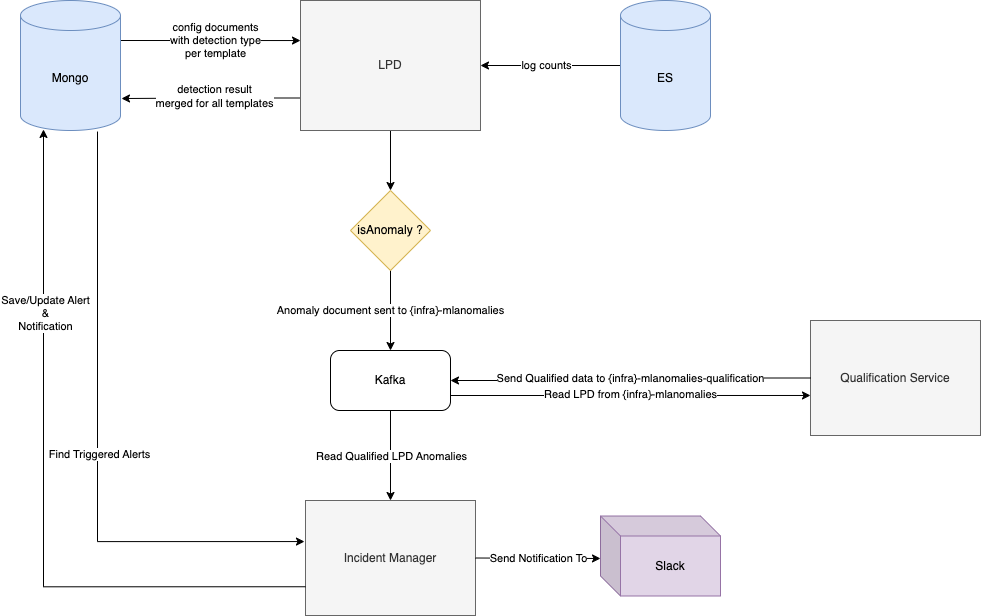

The diagram above was exported from draw.io. Its source (the exported page's mxGraphModel, read from the mxfile embedded in the PNG):
<mxGraphModel dx="1426" dy="794" grid="1" gridSize="10" guides="1" tooltips="1" connect="1" arrows="1" fold="1" page="1" pageScale="1" pageWidth="850" pageHeight="1100" math="0" shadow="0">
  <root>
    <mxCell id="0" />
    <mxCell id="1" parent="0" />
    <mxCell id="dNcCwFKB4qg9Thc8Y4_B-3" style="edgeStyle=orthogonalEdgeStyle;rounded=0;orthogonalLoop=1;jettySize=auto;html=1;exitX=1;exitY=0;exitDx=0;exitDy=40;exitPerimeter=0;entryX=0;entryY=0.308;entryDx=0;entryDy=0;entryPerimeter=0;" parent="1" source="dNcCwFKB4qg9Thc8Y4_B-1" target="dNcCwFKB4qg9Thc8Y4_B-2" edge="1">
      <mxGeometry relative="1" as="geometry" />
    </mxCell>
    <mxCell id="dNcCwFKB4qg9Thc8Y4_B-4" value="config documents &lt;br&gt;with detection type &lt;br&gt;per template" style="edgeLabel;html=1;align=center;verticalAlign=middle;resizable=0;points=[];" parent="dNcCwFKB4qg9Thc8Y4_B-3" vertex="1" connectable="0">
      <mxGeometry x="0.0444" y="1" relative="1" as="geometry">
        <mxPoint as="offset" />
      </mxGeometry>
    </mxCell>
    <mxCell id="dNcCwFKB4qg9Thc8Y4_B-1" value="Mongo" style="shape=cylinder3;whiteSpace=wrap;html=1;boundedLbl=1;backgroundOutline=1;size=15;fillColor=#dae8fc;strokeColor=#6c8ebf;" parent="1" vertex="1">
      <mxGeometry x="70" y="130" width="100" height="130" as="geometry" />
    </mxCell>
    <mxCell id="dNcCwFKB4qg9Thc8Y4_B-9" style="edgeStyle=orthogonalEdgeStyle;rounded=0;orthogonalLoop=1;jettySize=auto;html=1;exitX=0;exitY=0.75;exitDx=0;exitDy=0;entryX=1.01;entryY=0.754;entryDx=0;entryDy=0;entryPerimeter=0;" parent="1" source="dNcCwFKB4qg9Thc8Y4_B-2" target="dNcCwFKB4qg9Thc8Y4_B-1" edge="1">
      <mxGeometry relative="1" as="geometry" />
    </mxCell>
    <mxCell id="dNcCwFKB4qg9Thc8Y4_B-10" value="detection result&lt;br&gt;merged for all templates" style="edgeLabel;html=1;align=center;verticalAlign=middle;resizable=0;points=[];" parent="dNcCwFKB4qg9Thc8Y4_B-9" vertex="1" connectable="0">
      <mxGeometry x="-0.0307" y="-2" relative="1" as="geometry">
        <mxPoint as="offset" />
      </mxGeometry>
    </mxCell>
    <mxCell id="dNcCwFKB4qg9Thc8Y4_B-12" style="edgeStyle=orthogonalEdgeStyle;rounded=0;orthogonalLoop=1;jettySize=auto;html=1;exitX=0.5;exitY=1;exitDx=0;exitDy=0;entryX=0.5;entryY=0;entryDx=0;entryDy=0;" parent="1" source="dNcCwFKB4qg9Thc8Y4_B-2" target="dNcCwFKB4qg9Thc8Y4_B-11" edge="1">
      <mxGeometry relative="1" as="geometry" />
    </mxCell>
    <mxCell id="dNcCwFKB4qg9Thc8Y4_B-2" value="LPD" style="rounded=0;whiteSpace=wrap;html=1;fillColor=#f5f5f5;fontColor=#333333;strokeColor=#666666;" parent="1" vertex="1">
      <mxGeometry x="350" y="130" width="180" height="130" as="geometry" />
    </mxCell>
    <mxCell id="dNcCwFKB4qg9Thc8Y4_B-6" style="edgeStyle=orthogonalEdgeStyle;rounded=0;orthogonalLoop=1;jettySize=auto;html=1;exitX=0;exitY=0.5;exitDx=0;exitDy=0;exitPerimeter=0;entryX=1;entryY=0.5;entryDx=0;entryDy=0;" parent="1" source="dNcCwFKB4qg9Thc8Y4_B-5" target="dNcCwFKB4qg9Thc8Y4_B-2" edge="1">
      <mxGeometry relative="1" as="geometry" />
    </mxCell>
    <mxCell id="dNcCwFKB4qg9Thc8Y4_B-7" value="log counts" style="edgeLabel;html=1;align=center;verticalAlign=middle;resizable=0;points=[];" parent="dNcCwFKB4qg9Thc8Y4_B-6" vertex="1" connectable="0">
      <mxGeometry x="0.0714" y="-1" relative="1" as="geometry">
        <mxPoint as="offset" />
      </mxGeometry>
    </mxCell>
    <mxCell id="dNcCwFKB4qg9Thc8Y4_B-5" value="ES" style="shape=cylinder3;whiteSpace=wrap;html=1;boundedLbl=1;backgroundOutline=1;size=15;fillColor=#dae8fc;strokeColor=#6c8ebf;" parent="1" vertex="1">
      <mxGeometry x="670" y="130" width="90" height="130" as="geometry" />
    </mxCell>
    <mxCell id="dNcCwFKB4qg9Thc8Y4_B-8" value="Kafka" style="rounded=1;whiteSpace=wrap;html=1;" parent="1" vertex="1">
      <mxGeometry x="380" y="480" width="120" height="60" as="geometry" />
    </mxCell>
    <mxCell id="dNcCwFKB4qg9Thc8Y4_B-13" value="&lt;font style=&quot;font-size: 11px;&quot;&gt;Anomaly document sent to {infra}-mlanomalies&lt;/font&gt;" style="edgeStyle=orthogonalEdgeStyle;rounded=0;orthogonalLoop=1;jettySize=auto;html=1;exitX=0.5;exitY=1;exitDx=0;exitDy=0;entryX=0.5;entryY=0;entryDx=0;entryDy=0;" parent="1" source="dNcCwFKB4qg9Thc8Y4_B-11" target="dNcCwFKB4qg9Thc8Y4_B-8" edge="1">
      <mxGeometry relative="1" as="geometry" />
    </mxCell>
    <mxCell id="dNcCwFKB4qg9Thc8Y4_B-11" value="isAnomaly ?" style="rhombus;whiteSpace=wrap;html=1;fillColor=#fff2cc;strokeColor=#d6b656;" parent="1" vertex="1">
      <mxGeometry x="400" y="320" width="80" height="80" as="geometry" />
    </mxCell>
    <mxCell id="e25cc3dg-6_ERN3nPZWi-1" value="&lt;font style=&quot;font-size: 11px;&quot;&gt;Read LPD from {infra}-mlanomalies&lt;/font&gt;" style="edgeStyle=orthogonalEdgeStyle;rounded=0;orthogonalLoop=1;jettySize=auto;html=1;exitX=1;exitY=0.75;exitDx=0;exitDy=0;entryX=0;entryY=0.652;entryDx=0;entryDy=0;entryPerimeter=0;" parent="1" source="dNcCwFKB4qg9Thc8Y4_B-8" target="e25cc3dg-6_ERN3nPZWi-2" edge="1">
      <mxGeometry y="1" relative="1" as="geometry">
        <mxPoint x="439.5" y="540" as="sourcePoint" />
        <mxPoint x="439.5" y="620" as="targetPoint" />
        <Array as="points" />
        <mxPoint as="offset" />
      </mxGeometry>
    </mxCell>
    <mxCell id="e25cc3dg-6_ERN3nPZWi-2" value="Qualification Service" style="rounded=0;whiteSpace=wrap;html=1;fillColor=#f5f5f5;fontColor=#333333;strokeColor=#666666;" parent="1" vertex="1">
      <mxGeometry x="860" y="450" width="170" height="115" as="geometry" />
    </mxCell>
    <mxCell id="e25cc3dg-6_ERN3nPZWi-11" value="&lt;font style=&quot;font-size: 11px;&quot;&gt;Send Qualified data to {infra}-mlanomalies-qualification&lt;/font&gt;" style="edgeStyle=orthogonalEdgeStyle;rounded=0;orthogonalLoop=1;jettySize=auto;html=1;exitX=0;exitY=0.5;exitDx=0;exitDy=0;entryX=1;entryY=0.5;entryDx=0;entryDy=0;" parent="1" source="e25cc3dg-6_ERN3nPZWi-2" target="dNcCwFKB4qg9Thc8Y4_B-8" edge="1">
      <mxGeometry x="-0.0069" relative="1" as="geometry">
        <mxPoint x="620" y="520" as="sourcePoint" />
        <mxPoint x="590" y="630" as="targetPoint" />
        <Array as="points">
          <mxPoint x="570" y="508" />
          <mxPoint x="570" y="510" />
        </Array>
        <mxPoint as="offset" />
      </mxGeometry>
    </mxCell>
    <mxCell id="e25cc3dg-6_ERN3nPZWi-13" value="Incident Manager" style="rounded=0;whiteSpace=wrap;html=1;fillColor=#f5f5f5;fontColor=#333333;strokeColor=#666666;" parent="1" vertex="1">
      <mxGeometry x="355" y="630" width="170" height="115" as="geometry" />
    </mxCell>
    <mxCell id="e25cc3dg-6_ERN3nPZWi-14" value="" style="endArrow=classic;html=1;rounded=0;exitX=0.5;exitY=1;exitDx=0;exitDy=0;entryX=0.5;entryY=0;entryDx=0;entryDy=0;" parent="1" source="dNcCwFKB4qg9Thc8Y4_B-8" target="e25cc3dg-6_ERN3nPZWi-13" edge="1">
      <mxGeometry relative="1" as="geometry">
        <mxPoint x="370" y="490" as="sourcePoint" />
        <mxPoint x="470" y="490" as="targetPoint" />
      </mxGeometry>
    </mxCell>
    <mxCell id="e25cc3dg-6_ERN3nPZWi-15" value="Read Qualified LPD Anomalies" style="edgeLabel;resizable=0;html=1;align=center;verticalAlign=middle;" parent="e25cc3dg-6_ERN3nPZWi-14" connectable="0" vertex="1">
      <mxGeometry relative="1" as="geometry" />
    </mxCell>
    <mxCell id="e25cc3dg-6_ERN3nPZWi-17" value="" style="endArrow=classic;html=1;rounded=0;exitX=1;exitY=0.5;exitDx=0;exitDy=0;entryX=0;entryY=0.531;entryDx=0;entryDy=0;entryPerimeter=0;" parent="1" source="e25cc3dg-6_ERN3nPZWi-13" target="e25cc3dg-6_ERN3nPZWi-29" edge="1">
      <mxGeometry relative="1" as="geometry">
        <mxPoint x="370" y="490" as="sourcePoint" />
        <mxPoint x="640" y="688" as="targetPoint" />
      </mxGeometry>
    </mxCell>
    <mxCell id="e25cc3dg-6_ERN3nPZWi-18" value="Send Notification To" style="edgeLabel;resizable=0;html=1;align=center;verticalAlign=middle;" parent="e25cc3dg-6_ERN3nPZWi-17" connectable="0" vertex="1">
      <mxGeometry relative="1" as="geometry" />
    </mxCell>
    <mxCell id="SNA9e5IMB7HF7aYKoN-1-1" style="edgeStyle=orthogonalEdgeStyle;rounded=0;orthogonalLoop=1;jettySize=auto;html=1;exitX=0;exitY=0.75;exitDx=0;exitDy=0;entryX=0.23;entryY=0.992;entryDx=0;entryDy=0;entryPerimeter=0;" edge="1" parent="1" source="e25cc3dg-6_ERN3nPZWi-13" target="dNcCwFKB4qg9Thc8Y4_B-1">
      <mxGeometry relative="1" as="geometry">
        <mxPoint x="177" y="720" as="sourcePoint" />
      </mxGeometry>
    </mxCell>
    <mxCell id="SNA9e5IMB7HF7aYKoN-1-2" value="Save/Update Alert &lt;br&gt;&amp;amp; &lt;br&gt;Notification" style="edgeLabel;html=1;align=center;verticalAlign=middle;resizable=0;points=[];" vertex="1" connectable="0" parent="SNA9e5IMB7HF7aYKoN-1-1">
      <mxGeometry x="0.4911" y="-1" relative="1" as="geometry">
        <mxPoint as="offset" />
      </mxGeometry>
    </mxCell>
    <mxCell id="e25cc3dg-6_ERN3nPZWi-22" style="edgeStyle=orthogonalEdgeStyle;rounded=0;orthogonalLoop=1;jettySize=auto;html=1;entryX=-0.006;entryY=0.357;entryDx=0;entryDy=0;entryPerimeter=0;exitX=0.77;exitY=1.008;exitDx=0;exitDy=0;exitPerimeter=0;" parent="1" source="dNcCwFKB4qg9Thc8Y4_B-1" target="e25cc3dg-6_ERN3nPZWi-13" edge="1">
      <mxGeometry relative="1" as="geometry">
        <mxPoint x="200" y="671" as="sourcePoint" />
        <mxPoint x="350" y="670" as="targetPoint" />
      </mxGeometry>
    </mxCell>
    <mxCell id="e25cc3dg-6_ERN3nPZWi-23" value="Find Triggered Alerts" style="edgeLabel;html=1;align=center;verticalAlign=middle;resizable=0;points=[];" parent="e25cc3dg-6_ERN3nPZWi-22" vertex="1" connectable="0">
      <mxGeometry x="0.0444" y="1" relative="1" as="geometry">
        <mxPoint as="offset" />
      </mxGeometry>
    </mxCell>
    <mxCell id="e25cc3dg-6_ERN3nPZWi-29" value="Slack" style="shape=cube;whiteSpace=wrap;html=1;boundedLbl=1;backgroundOutline=1;darkOpacity=0.05;darkOpacity2=0.1;fillColor=#e1d5e7;strokeColor=#9673a6;" parent="1" vertex="1">
      <mxGeometry x="650" y="645.5" width="120" height="80" as="geometry" />
    </mxCell>
  </root>
</mxGraphModel>